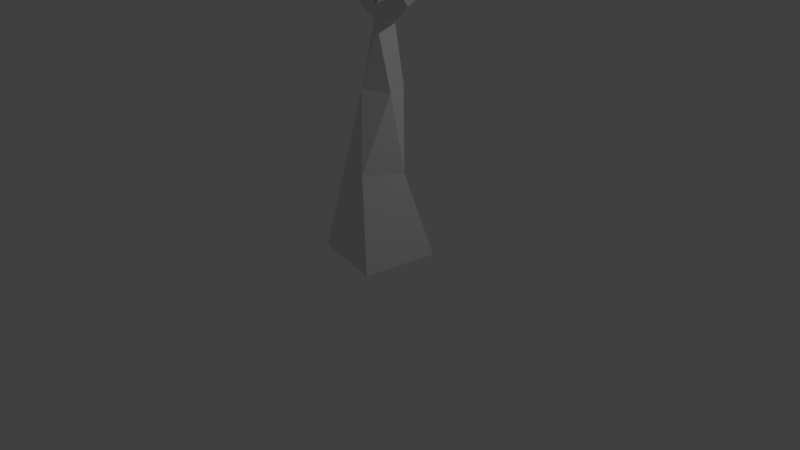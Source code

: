 # Source: Tree.blend  (saved by Blender 2.79.0; exported with 4.5.12 LTS)
import bpy
from mathutils import Matrix  # noqa: F401  (used for matrix-valued properties, if any)

bpy.ops.wm.read_factory_settings(use_empty=True)
scene = bpy.context.scene
scene.name = 'Scene'

# ---- collections
col_collection_1 = bpy.data.collections.new('Collection 1'); scene.collection.children.link(col_collection_1)

# ---- world
world_world = bpy.data.worlds.new('World'); scene.world = world_world
world_world.color = (0.05088, 0.05088, 0.05088)
world_world.use_sun_shadow = False
world_world.sun_shadow_jitter_overblur = 0.0
world_world.cycles.sampling_method = 'MANUAL'

# ---- cameras
cam_camera = bpy.data.cameras.new('Camera')
cam_camera.clip_end = 100.0
cam_camera.lens = 35.0
cam_camera.sensor_width = 32.0
cam_camera.sensor_height = 18.0
cam_camera.ortho_scale = 7.314
cam_camera.dof.focus_distance = 0.0
cam_camera.dof.aperture_fstop = 128.0

# ---- lights
light_lamp = bpy.data.lights.new('Lamp', 'POINT')
light_lamp.transmission_factor = 0.0
light_lamp.cutoff_distance = 30.0
light_lamp.energy = 100.0
light_lamp.shadow_buffer_clip_start = 1.001
light_lamp.shadow_soft_size = 0.1
light_lamp.shadow_maximum_resolution = 0.006
light_lamp.use_absolute_resolution = True

# ---- meshes
me_plane_001 = bpy.data.meshes.new('Plane.001')
me_plane_001.from_pydata([(-0.5631, -0.2248, 0.0), (0.4128, -0.4034, 0.0), (-0.4738, 0.4785, 0.0), (0.5725, 0.5866, 0.0), (-0.3767, -0.02574, 1.192), (0.1418, -0.214, 1.189), (-0.06387, 0.5636, 1.189), (0.4248, 0.2158, 1.189), (-0.1929, 0.378, 2.19), (-0.06927, -0.007822, 2.185), (0.1524, 0.4605, 2.19), (0.297, 0.1172, 2.185), (0.01006, 0.4403, 2.961), (-0.09594, 0.2213, 2.955), (0.1916, 0.287, 2.961), (0.1245, 0.07131, 2.955), (0.005972, 0.4351, 3.208), (-0.1, 0.2161, 3.202), (0.1875, 0.2818, 3.208), (0.1204, 0.06612, 3.202), (0.9125, -0.3229, 3.445), (1.031, -0.32, 3.367), (0.977, -0.223, 3.546), (1.096, -0.2202, 3.468), (1.11, -0.7217, 3.896), (1.11, -0.7217, 3.896), (1.11, -0.7217, 3.896), (1.11, -0.7217, 3.896), (0.6307, 0.1048, 3.856), (0.6405, 0.2812, 3.798), (0.4593, 0.2594, 3.853), (0.4692, 0.05969, 3.913), (0.9123, 0.6867, 4.297), (0.9123, 0.6867, 4.297), (0.9123, 0.6867, 4.297), (0.9123, 0.6867, 4.297), (-0.07895, 1.099, 3.722), (-0.09277, 1.254, 3.669), (-0.1974, 1.13, 3.842), (-0.2112, 1.285, 3.789), (0.3726, 1.396, 4.214), (0.3726, 1.396, 4.214), (0.3726, 1.396, 4.214), (0.3726, 1.396, 4.214), (-0.9017, 0.6471, 3.416), (-0.9936, 0.5684, 3.266), (-0.9779, 0.5103, 3.534), (-1.07, 0.4317, 3.384), (-1.448, 0.1927, 4.233), (-1.448, 0.1927, 4.233), (-1.448, 0.1927, 4.233), (-1.448, 0.1927, 4.233), (-0.5334, 0.1776, 3.695), (-0.4869, 0.04953, 3.573), (-0.4397, 0.09985, 3.813), (-0.3932, -0.02824, 3.691), (-0.4237, -0.2951, 4.286), (-0.4237, -0.2951, 4.286), (-0.4237, -0.2951, 4.286), (-0.4237, -0.2951, 4.286)], [], [(0, 2, 3, 1), (7, 6, 10, 11), (1, 3, 7, 5), (2, 0, 4, 6), (3, 2, 6, 7), (0, 1, 5, 4), (8, 9, 13, 12), (4, 5, 9, 8), (5, 7, 11, 9), (6, 4, 8, 10), (13, 15, 53, 52), (9, 11, 15, 13), (10, 8, 12, 14), (11, 10, 14, 15), (19, 18, 28, 31), (18, 14, 36, 38), (14, 18, 23, 21), (13, 17, 47, 45), (22, 20, 24, 26), (18, 19, 22, 23), (15, 14, 21, 20), (19, 15, 20, 22), (24, 25, 27, 26), (20, 21, 25, 24), (21, 23, 27, 25), (23, 22, 26, 27), (31, 28, 32, 35), (16, 17, 30, 29), (17, 19, 31, 30), (18, 16, 29, 28), (33, 34, 35, 32), (29, 30, 34, 33), (30, 31, 35, 34), (28, 29, 33, 32), (36, 37, 41, 40), (14, 12, 37, 36), (12, 16, 39, 37), (16, 18, 38, 39), (40, 41, 43, 42), (38, 36, 40, 42), (39, 38, 42, 43), (37, 39, 43, 41), (45, 47, 51, 49), (17, 16, 46, 47), (16, 12, 44, 46), (12, 13, 45, 44), (48, 49, 51, 50), (44, 45, 49, 48), (46, 44, 48, 50), (47, 46, 50, 51), (55, 54, 58, 59), (17, 13, 52, 54), (15, 19, 55, 53), (19, 17, 54, 55), (56, 57, 59, 58), (53, 55, 59, 57), (52, 53, 57, 56), (54, 52, 56, 58)])
me_plane_001.use_remesh_preserve_volume = False
me_plane_001.use_remesh_preserve_attributes = False
me_plane_001.use_mirror_vertex_groups = False
me_plane_001.update()

# ---- objects
ob_tree = bpy.data.objects.new('Tree', me_plane_001)
ob_lamp = bpy.data.objects.new('Lamp', light_lamp)
ob_camera = bpy.data.objects.new('Camera', cam_camera)

# ---- transforms, parenting, visibility, modifiers, constraints
ob_tree.location = (0.0, 0.0, 0.0)
ob_tree.lineart.crease_threshold = 0.0
ob_lamp.location = (4.076, 1.005, 5.904)
ob_lamp.rotation_euler = (0.6503, 0.05522, 1.866)
ob_lamp.lock_rotations_4d = False
ob_lamp.empty_display_type = 'ARROWS'
ob_lamp.color = (0.0, 0.0, 0.0, 0.0)
ob_lamp.hide_viewport = True
ob_lamp.lineart.crease_threshold = 0.0
ob_camera.location = (7.481, -6.508, 5.344)
ob_camera.rotation_euler = (1.109, 0.0, 0.8149)
ob_camera.lock_rotations_4d = False
ob_camera.empty_display_type = 'ARROWS'
ob_camera.color = (0.0, 0.0, 0.0, 0.0)
ob_camera.hide_viewport = True
ob_camera.display_type = 'WIRE'
ob_camera.lineart.crease_threshold = 0.0

# ---- collection membership
col_collection_1.objects.link(ob_tree)
col_collection_1.objects.link(ob_lamp)
col_collection_1.objects.link(ob_camera)

# ---- scene / render settings (as saved in the file)
scene.camera = ob_camera
scene.frame_start = 1; scene.frame_end = 250; scene.frame_set(1)
scene.render.engine = 'BLENDER_EEVEE_NEXT'
scene.render.resolution_percentage = 50
scene.render.dither_intensity = 0.0
scene.cycles.use_denoising = False
scene.cycles.samples = 128
scene.cycles.sampling_pattern = 'TABULATED_SOBOL'
scene.cycles.use_adaptive_sampling = False
scene.cycles.use_light_tree = False
scene.cycles.blur_glossy = 0.0
scene.cycles.sample_clamp_indirect = 0.0
scene.view_settings.view_transform = 'Standard'
bpy.context.view_layer.update()

